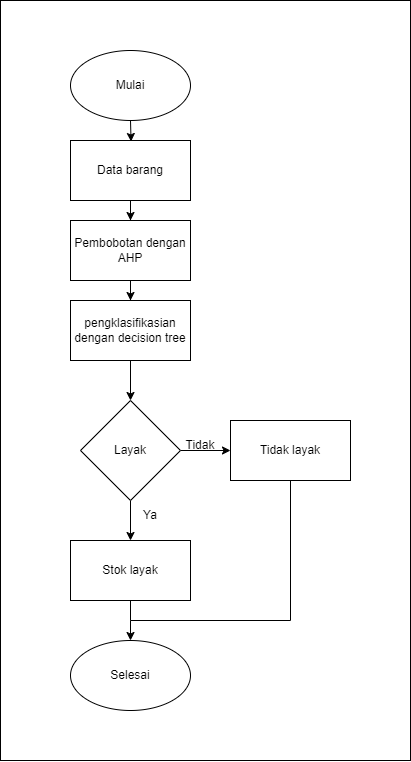

The diagram above was exported from draw.io. Its source (the exported page's mxGraphModel, read from the mxfile embedded in the PNG):
<mxGraphModel dx="1134" dy="1689" grid="1" gridSize="10" guides="1" tooltips="1" connect="1" arrows="1" fold="1" page="1" pageScale="1" pageWidth="850" pageHeight="1100" math="0" shadow="0">
  <root>
    <mxCell id="0" />
    <mxCell id="1" parent="0" />
    <mxCell id="bnl3sZ24ZxMX7YmrnAM3-8" value="" style="edgeStyle=orthogonalEdgeStyle;rounded=0;orthogonalLoop=1;jettySize=auto;html=1;" edge="1" parent="1" target="bnl3sZ24ZxMX7YmrnAM3-2">
      <mxGeometry relative="1" as="geometry">
        <mxPoint x="310.0000000000002" y="80" as="sourcePoint" />
      </mxGeometry>
    </mxCell>
    <mxCell id="bnl3sZ24ZxMX7YmrnAM3-9" value="" style="edgeStyle=orthogonalEdgeStyle;rounded=0;orthogonalLoop=1;jettySize=auto;html=1;entryX=0.5;entryY=0;entryDx=0;entryDy=0;" edge="1" parent="1" source="bnl3sZ24ZxMX7YmrnAM3-2" target="bnl3sZ24ZxMX7YmrnAM3-3">
      <mxGeometry relative="1" as="geometry" />
    </mxCell>
    <mxCell id="bnl3sZ24ZxMX7YmrnAM3-2" value="Data barang" style="rounded=0;whiteSpace=wrap;html=1;" vertex="1" parent="1">
      <mxGeometry x="250" y="100" width="120" height="60" as="geometry" />
    </mxCell>
    <mxCell id="bnl3sZ24ZxMX7YmrnAM3-10" value="" style="edgeStyle=orthogonalEdgeStyle;rounded=0;orthogonalLoop=1;jettySize=auto;html=1;" edge="1" parent="1" source="bnl3sZ24ZxMX7YmrnAM3-3" target="bnl3sZ24ZxMX7YmrnAM3-4">
      <mxGeometry relative="1" as="geometry" />
    </mxCell>
    <mxCell id="bnl3sZ24ZxMX7YmrnAM3-3" value="Pembobotan dengan AHP" style="rounded=0;whiteSpace=wrap;html=1;" vertex="1" parent="1">
      <mxGeometry x="250" y="180" width="120" height="60" as="geometry" />
    </mxCell>
    <mxCell id="bnl3sZ24ZxMX7YmrnAM3-11" value="" style="edgeStyle=orthogonalEdgeStyle;rounded=0;orthogonalLoop=1;jettySize=auto;html=1;" edge="1" parent="1" source="bnl3sZ24ZxMX7YmrnAM3-4" target="bnl3sZ24ZxMX7YmrnAM3-5">
      <mxGeometry relative="1" as="geometry" />
    </mxCell>
    <mxCell id="bnl3sZ24ZxMX7YmrnAM3-4" value="pengklasifikasian dengan decision tree" style="rounded=0;whiteSpace=wrap;html=1;" vertex="1" parent="1">
      <mxGeometry x="250" y="260" width="120" height="60" as="geometry" />
    </mxCell>
    <mxCell id="bnl3sZ24ZxMX7YmrnAM3-12" value="" style="edgeStyle=orthogonalEdgeStyle;rounded=0;orthogonalLoop=1;jettySize=auto;html=1;" edge="1" parent="1" source="bnl3sZ24ZxMX7YmrnAM3-5" target="bnl3sZ24ZxMX7YmrnAM3-7">
      <mxGeometry relative="1" as="geometry" />
    </mxCell>
    <mxCell id="bnl3sZ24ZxMX7YmrnAM3-13" value="" style="edgeStyle=orthogonalEdgeStyle;rounded=0;orthogonalLoop=1;jettySize=auto;html=1;" edge="1" parent="1" source="bnl3sZ24ZxMX7YmrnAM3-5" target="bnl3sZ24ZxMX7YmrnAM3-6">
      <mxGeometry relative="1" as="geometry" />
    </mxCell>
    <mxCell id="bnl3sZ24ZxMX7YmrnAM3-5" value="Layak" style="strokeWidth=1;html=1;shape=mxgraph.flowchart.decision;whiteSpace=wrap;" vertex="1" parent="1">
      <mxGeometry x="260" y="360" width="100" height="100" as="geometry" />
    </mxCell>
    <mxCell id="bnl3sZ24ZxMX7YmrnAM3-6" value="Tidak layak" style="rounded=0;whiteSpace=wrap;html=1;" vertex="1" parent="1">
      <mxGeometry x="410" y="380" width="120" height="60" as="geometry" />
    </mxCell>
    <mxCell id="bnl3sZ24ZxMX7YmrnAM3-15" value="" style="edgeStyle=orthogonalEdgeStyle;rounded=0;orthogonalLoop=1;jettySize=auto;html=1;" edge="1" parent="1" source="bnl3sZ24ZxMX7YmrnAM3-7">
      <mxGeometry relative="1" as="geometry">
        <mxPoint x="310.0000000000001" y="600" as="targetPoint" />
        <Array as="points">
          <mxPoint x="310" y="580" />
          <mxPoint x="310" y="580" />
        </Array>
      </mxGeometry>
    </mxCell>
    <mxCell id="bnl3sZ24ZxMX7YmrnAM3-7" value="Stok layak" style="rounded=0;whiteSpace=wrap;html=1;" vertex="1" parent="1">
      <mxGeometry x="250" y="500" width="120" height="60" as="geometry" />
    </mxCell>
    <mxCell id="bnl3sZ24ZxMX7YmrnAM3-16" value="Tidak" style="text;html=1;align=center;verticalAlign=middle;whiteSpace=wrap;rounded=0;" vertex="1" parent="1">
      <mxGeometry x="350" y="390" width="60" height="30" as="geometry" />
    </mxCell>
    <mxCell id="bnl3sZ24ZxMX7YmrnAM3-18" value="Ya" style="text;html=1;align=center;verticalAlign=middle;whiteSpace=wrap;rounded=0;" vertex="1" parent="1">
      <mxGeometry x="300" y="460" width="60" height="30" as="geometry" />
    </mxCell>
    <mxCell id="bnl3sZ24ZxMX7YmrnAM3-19" value="" style="endArrow=none;html=1;rounded=0;" edge="1" parent="1">
      <mxGeometry width="50" height="50" relative="1" as="geometry">
        <mxPoint x="470" y="580" as="sourcePoint" />
        <mxPoint x="470" y="440" as="targetPoint" />
      </mxGeometry>
    </mxCell>
    <mxCell id="bnl3sZ24ZxMX7YmrnAM3-21" value="" style="endArrow=none;html=1;rounded=0;" edge="1" parent="1">
      <mxGeometry width="50" height="50" relative="1" as="geometry">
        <mxPoint x="470" y="580" as="sourcePoint" />
        <mxPoint x="310" y="580" as="targetPoint" />
      </mxGeometry>
    </mxCell>
    <mxCell id="bnl3sZ24ZxMX7YmrnAM3-23" value="Selesai" style="ellipse;whiteSpace=wrap;html=1;" vertex="1" parent="1">
      <mxGeometry x="250" y="600" width="120" height="70" as="geometry" />
    </mxCell>
    <mxCell id="bnl3sZ24ZxMX7YmrnAM3-24" value="Mulai" style="ellipse;whiteSpace=wrap;html=1;" vertex="1" parent="1">
      <mxGeometry x="250" y="10" width="120" height="70" as="geometry" />
    </mxCell>
    <mxCell id="bnl3sZ24ZxMX7YmrnAM3-26" value="" style="rounded=0;whiteSpace=wrap;html=1;fillColor=none;" vertex="1" parent="1">
      <mxGeometry x="180" y="-40" width="410" height="760" as="geometry" />
    </mxCell>
  </root>
</mxGraphModel>